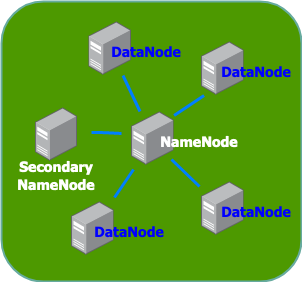

The diagram above was exported from draw.io. Its source (the exported page's mxGraphModel, read from the mxfile embedded in the PNG):
<mxGraphModel dx="865" dy="531" grid="1" gridSize="10" guides="1" tooltips="1" connect="1" arrows="1" fold="1" page="1" pageScale="1" pageWidth="827" pageHeight="1169" math="0" shadow="0">
  <root>
    <mxCell id="0" />
    <mxCell id="1" parent="0" />
    <mxCell id="ZQkqI10GigDktIhaqbwP-14" value="" style="rounded=1;whiteSpace=wrap;html=1;fillColor=#4D9900;strokeColor=#67AB9F;strokeWidth=2;shadow=0;glass=0;" parent="1" vertex="1">
      <mxGeometry x="70" y="80" width="300" height="280" as="geometry" />
    </mxCell>
    <mxCell id="ZQkqI10GigDktIhaqbwP-1" value="" style="points=[];aspect=fixed;html=1;align=center;shadow=0;dashed=0;image;image=img/lib/allied_telesis/computer_and_terminals/Server_Desktop.svg;" parent="1" vertex="1">
      <mxGeometry x="270" y="120" width="42.599999999999994" height="54" as="geometry" />
    </mxCell>
    <mxCell id="ZQkqI10GigDktIhaqbwP-2" value="" style="points=[];aspect=fixed;html=1;align=center;shadow=0;dashed=0;image;image=img/lib/allied_telesis/computer_and_terminals/Server_Desktop.svg;" parent="1" vertex="1">
      <mxGeometry x="157.4" y="100" width="42.599999999999994" height="54" as="geometry" />
    </mxCell>
    <mxCell id="ZQkqI10GigDktIhaqbwP-3" value="" style="points=[];aspect=fixed;html=1;align=center;shadow=0;dashed=0;image;image=img/lib/allied_telesis/computer_and_terminals/Server_Desktop.svg;" parent="1" vertex="1">
      <mxGeometry x="103.7" y="186" width="42.599999999999994" height="54" as="geometry" />
    </mxCell>
    <mxCell id="ZQkqI10GigDktIhaqbwP-4" value="" style="points=[];aspect=fixed;html=1;align=center;shadow=0;dashed=0;image;image=img/lib/allied_telesis/computer_and_terminals/Server_Desktop.svg;" parent="1" vertex="1">
      <mxGeometry x="270" y="260" width="42.599999999999994" height="54" as="geometry" />
    </mxCell>
    <mxCell id="ZQkqI10GigDktIhaqbwP-5" value="" style="points=[];aspect=fixed;html=1;align=center;shadow=0;dashed=0;image;image=img/lib/allied_telesis/computer_and_terminals/Server_Desktop.svg;" parent="1" vertex="1">
      <mxGeometry x="140" y="280" width="42.599999999999994" height="54" as="geometry" />
    </mxCell>
    <mxCell id="ZQkqI10GigDktIhaqbwP-6" value="" style="points=[];aspect=fixed;html=1;align=center;shadow=0;dashed=0;image;image=img/lib/allied_telesis/computer_and_terminals/Server_Desktop.svg;" parent="1" vertex="1">
      <mxGeometry x="200" y="190" width="42.599999999999994" height="54" as="geometry" />
    </mxCell>
    <mxCell id="ZQkqI10GigDktIhaqbwP-7" value="" style="endArrow=none;html=1;strokeColor=#007FFF;strokeWidth=3;" parent="1" source="ZQkqI10GigDktIhaqbwP-6" target="ZQkqI10GigDktIhaqbwP-2" edge="1">
      <mxGeometry width="50" height="50" relative="1" as="geometry">
        <mxPoint x="390" y="310" as="sourcePoint" />
        <mxPoint x="212" y="150" as="targetPoint" />
        <Array as="points" />
      </mxGeometry>
    </mxCell>
    <mxCell id="ZQkqI10GigDktIhaqbwP-9" value="" style="endArrow=none;html=1;strokeColor=#007FFF;strokeWidth=3;" parent="1" edge="1">
      <mxGeometry width="50" height="50" relative="1" as="geometry">
        <mxPoint x="190" y="212" as="sourcePoint" />
        <mxPoint x="160" y="211" as="targetPoint" />
        <Array as="points">
          <mxPoint x="170" y="211" />
        </Array>
      </mxGeometry>
    </mxCell>
    <mxCell id="ZQkqI10GigDktIhaqbwP-10" value="" style="endArrow=none;html=1;strokeColor=#007FFF;strokeWidth=3;" parent="1" edge="1">
      <mxGeometry width="50" height="50" relative="1" as="geometry">
        <mxPoint x="242.6" y="194" as="sourcePoint" />
        <mxPoint x="272.6" y="174" as="targetPoint" />
        <Array as="points" />
      </mxGeometry>
    </mxCell>
    <mxCell id="ZQkqI10GigDktIhaqbwP-11" value="" style="endArrow=none;html=1;exitX=-0.047;exitY=0.093;exitDx=0;exitDy=0;exitPerimeter=0;strokeColor=#007FFF;strokeWidth=3;" parent="1" source="ZQkqI10GigDktIhaqbwP-4" edge="1">
      <mxGeometry width="50" height="50" relative="1" as="geometry">
        <mxPoint x="242.5996000000001" y="276.97400000000005" as="sourcePoint" />
        <mxPoint x="240" y="238" as="targetPoint" />
        <Array as="points" />
      </mxGeometry>
    </mxCell>
    <mxCell id="fttmRLWdb-XNSxahPjtn-1" value="" style="endArrow=none;html=1;strokeColor=#007FFF;strokeWidth=3;entryX=0.047;entryY=1.074;entryDx=0;entryDy=0;entryPerimeter=0;exitX=1.009;exitY=-0.074;exitDx=0;exitDy=0;exitPerimeter=0;" edge="1" parent="1" source="ZQkqI10GigDktIhaqbwP-5" target="ZQkqI10GigDktIhaqbwP-6">
      <mxGeometry width="50" height="50" relative="1" as="geometry">
        <mxPoint x="189.99999999999994" y="290" as="sourcePoint" />
        <mxPoint x="189.99999999999994" y="244" as="targetPoint" />
        <Array as="points" />
      </mxGeometry>
    </mxCell>
    <mxCell id="fttmRLWdb-XNSxahPjtn-5" value="&lt;div&gt;&lt;font size=&quot;1&quot; color=&quot;#FFFFFF&quot;&gt;&lt;b&gt;&lt;font style=&quot;font-size: 14px&quot; face=&quot;Tahoma&quot;&gt;NameNode&lt;/font&gt;&lt;/b&gt;&lt;/font&gt;&lt;/div&gt;" style="text;html=1;strokeColor=none;fillColor=none;align=center;verticalAlign=middle;whiteSpace=wrap;rounded=0;" vertex="1" parent="1">
      <mxGeometry x="222.6" y="210" width="90" height="20" as="geometry" />
    </mxCell>
    <mxCell id="fttmRLWdb-XNSxahPjtn-7" value="&lt;div&gt;&lt;font size=&quot;1&quot; color=&quot;#0000FF&quot;&gt;&lt;b&gt;&lt;font style=&quot;font-size: 14px&quot; face=&quot;Tahoma&quot;&gt;DataNode&lt;/font&gt;&lt;/b&gt;&lt;/font&gt;&lt;/div&gt;" style="text;html=1;strokeColor=none;fillColor=none;align=center;verticalAlign=middle;whiteSpace=wrap;rounded=0;" vertex="1" parent="1">
      <mxGeometry x="280" y="280" width="90" height="20" as="geometry" />
    </mxCell>
    <mxCell id="fttmRLWdb-XNSxahPjtn-8" value="&lt;div&gt;&lt;font size=&quot;1&quot; color=&quot;#0000FF&quot;&gt;&lt;b&gt;&lt;font style=&quot;font-size: 14px&quot; face=&quot;Tahoma&quot;&gt;DataNode&lt;/font&gt;&lt;/b&gt;&lt;/font&gt;&lt;/div&gt;" style="text;html=1;strokeColor=none;fillColor=none;align=center;verticalAlign=middle;whiteSpace=wrap;rounded=0;" vertex="1" parent="1">
      <mxGeometry x="280" y="140" width="90" height="20" as="geometry" />
    </mxCell>
    <mxCell id="fttmRLWdb-XNSxahPjtn-9" value="&lt;div&gt;&lt;font size=&quot;1&quot; color=&quot;#0000FF&quot;&gt;&lt;b&gt;&lt;font style=&quot;font-size: 14px&quot; face=&quot;Tahoma&quot;&gt;DataNode&lt;/font&gt;&lt;/b&gt;&lt;/font&gt;&lt;/div&gt;" style="text;html=1;strokeColor=none;fillColor=none;align=center;verticalAlign=middle;whiteSpace=wrap;rounded=0;" vertex="1" parent="1">
      <mxGeometry x="170" y="120" width="90" height="20" as="geometry" />
    </mxCell>
    <mxCell id="fttmRLWdb-XNSxahPjtn-13" value="&lt;div&gt;&lt;font size=&quot;1&quot; color=&quot;#0000FF&quot;&gt;&lt;b&gt;&lt;font style=&quot;font-size: 14px&quot; face=&quot;Tahoma&quot;&gt;DataNode&lt;/font&gt;&lt;/b&gt;&lt;/font&gt;&lt;/div&gt;" style="text;html=1;strokeColor=none;fillColor=none;align=center;verticalAlign=middle;whiteSpace=wrap;rounded=0;" vertex="1" parent="1">
      <mxGeometry x="152.6" y="300" width="90" height="20" as="geometry" />
    </mxCell>
    <mxCell id="fttmRLWdb-XNSxahPjtn-15" value="&lt;div&gt;&lt;font size=&quot;1&quot; color=&quot;#FFFFFF&quot;&gt;&lt;b&gt;&lt;font style=&quot;font-size: 14px&quot; face=&quot;Tahoma&quot;&gt;Secondary NameNode&lt;/font&gt;&lt;/b&gt;&lt;/font&gt;&lt;/div&gt;" style="text;html=1;strokeColor=none;fillColor=none;align=center;verticalAlign=middle;whiteSpace=wrap;rounded=0;" vertex="1" parent="1">
      <mxGeometry x="80" y="244" width="90" height="20" as="geometry" />
    </mxCell>
  </root>
</mxGraphModel>